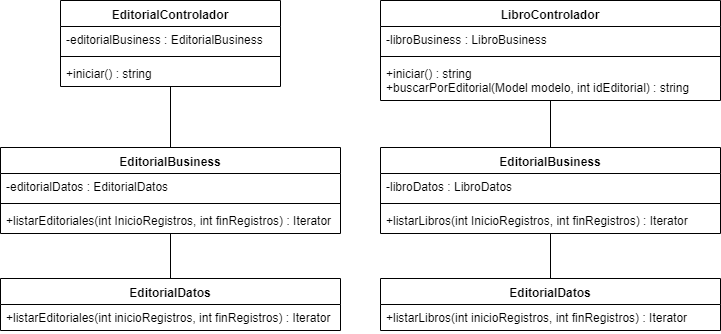

The diagram above was exported from draw.io. Its source (the exported page's mxGraphModel, read from the mxfile embedded in the PNG):
<mxGraphModel dx="840" dy="403" grid="1" gridSize="10" guides="1" tooltips="1" connect="1" arrows="1" fold="1" page="1" pageScale="1" pageWidth="827" pageHeight="1169" math="0" shadow="0">
  <root>
    <mxCell id="_S9P0We72gPsREVah9tW-0" />
    <mxCell id="_S9P0We72gPsREVah9tW-1" parent="_S9P0We72gPsREVah9tW-0" />
    <mxCell id="_S9P0We72gPsREVah9tW-2" value="EditorialDatos" style="swimlane;fontStyle=1;align=center;verticalAlign=top;childLayout=stackLayout;horizontal=1;startSize=26;horizontalStack=0;resizeParent=1;resizeParentMax=0;resizeLast=0;collapsible=1;marginBottom=0;" vertex="1" parent="_S9P0We72gPsREVah9tW-1">
      <mxGeometry x="20" y="430" width="340" height="52" as="geometry" />
    </mxCell>
    <mxCell id="_S9P0We72gPsREVah9tW-5" value="+listarEditoriales(int inicioRegistros, int finRegistros) : Iterator&#10;&#10;" style="text;strokeColor=none;fillColor=none;align=left;verticalAlign=top;spacingLeft=4;spacingRight=4;overflow=hidden;rotatable=0;points=[[0,0.5],[1,0.5]];portConstraint=eastwest;" vertex="1" parent="_S9P0We72gPsREVah9tW-2">
      <mxGeometry y="26" width="340" height="26" as="geometry" />
    </mxCell>
    <mxCell id="_S9P0We72gPsREVah9tW-30" style="edgeStyle=orthogonalEdgeStyle;rounded=0;orthogonalLoop=1;jettySize=auto;html=1;endArrow=none;endFill=0;" edge="1" parent="_S9P0We72gPsREVah9tW-1" source="_S9P0We72gPsREVah9tW-10" target="_S9P0We72gPsREVah9tW-2">
      <mxGeometry relative="1" as="geometry" />
    </mxCell>
    <mxCell id="_S9P0We72gPsREVah9tW-10" value="EditorialBusiness" style="swimlane;fontStyle=1;align=center;verticalAlign=top;childLayout=stackLayout;horizontal=1;startSize=26;horizontalStack=0;resizeParent=1;resizeParentMax=0;resizeLast=0;collapsible=1;marginBottom=0;" vertex="1" parent="_S9P0We72gPsREVah9tW-1">
      <mxGeometry x="20" y="299" width="340" height="86" as="geometry" />
    </mxCell>
    <mxCell id="_S9P0We72gPsREVah9tW-11" value="-editorialDatos : EditorialDatos" style="text;strokeColor=none;fillColor=none;align=left;verticalAlign=top;spacingLeft=4;spacingRight=4;overflow=hidden;rotatable=0;points=[[0,0.5],[1,0.5]];portConstraint=eastwest;" vertex="1" parent="_S9P0We72gPsREVah9tW-10">
      <mxGeometry y="26" width="340" height="26" as="geometry" />
    </mxCell>
    <mxCell id="_S9P0We72gPsREVah9tW-12" value="" style="line;strokeWidth=1;fillColor=none;align=left;verticalAlign=middle;spacingTop=-1;spacingLeft=3;spacingRight=3;rotatable=0;labelPosition=right;points=[];portConstraint=eastwest;" vertex="1" parent="_S9P0We72gPsREVah9tW-10">
      <mxGeometry y="52" width="340" height="8" as="geometry" />
    </mxCell>
    <mxCell id="_S9P0We72gPsREVah9tW-13" value="+listarEditoriales(int InicioRegistros, int finRegistros) : Iterator" style="text;strokeColor=none;fillColor=none;align=left;verticalAlign=top;spacingLeft=4;spacingRight=4;overflow=hidden;rotatable=0;points=[[0,0.5],[1,0.5]];portConstraint=eastwest;" vertex="1" parent="_S9P0We72gPsREVah9tW-10">
      <mxGeometry y="60" width="340" height="26" as="geometry" />
    </mxCell>
    <mxCell id="_S9P0We72gPsREVah9tW-29" style="edgeStyle=orthogonalEdgeStyle;rounded=0;orthogonalLoop=1;jettySize=auto;html=1;endArrow=none;endFill=0;" edge="1" parent="_S9P0We72gPsREVah9tW-1" source="_S9P0We72gPsREVah9tW-14" target="_S9P0We72gPsREVah9tW-10">
      <mxGeometry relative="1" as="geometry" />
    </mxCell>
    <mxCell id="_S9P0We72gPsREVah9tW-14" value="EditorialControlador" style="swimlane;fontStyle=1;align=center;verticalAlign=top;childLayout=stackLayout;horizontal=1;startSize=26;horizontalStack=0;resizeParent=1;resizeParentMax=0;resizeLast=0;collapsible=1;marginBottom=0;" vertex="1" parent="_S9P0We72gPsREVah9tW-1">
      <mxGeometry x="80" y="152" width="220" height="86" as="geometry" />
    </mxCell>
    <mxCell id="_S9P0We72gPsREVah9tW-15" value="-editorialBusiness : EditorialBusiness" style="text;strokeColor=none;fillColor=none;align=left;verticalAlign=top;spacingLeft=4;spacingRight=4;overflow=hidden;rotatable=0;points=[[0,0.5],[1,0.5]];portConstraint=eastwest;" vertex="1" parent="_S9P0We72gPsREVah9tW-14">
      <mxGeometry y="26" width="220" height="26" as="geometry" />
    </mxCell>
    <mxCell id="_S9P0We72gPsREVah9tW-16" value="" style="line;strokeWidth=1;fillColor=none;align=left;verticalAlign=middle;spacingTop=-1;spacingLeft=3;spacingRight=3;rotatable=0;labelPosition=right;points=[];portConstraint=eastwest;" vertex="1" parent="_S9P0We72gPsREVah9tW-14">
      <mxGeometry y="52" width="220" height="8" as="geometry" />
    </mxCell>
    <mxCell id="_S9P0We72gPsREVah9tW-17" value="+iniciar() : string" style="text;strokeColor=none;fillColor=none;align=left;verticalAlign=top;spacingLeft=4;spacingRight=4;overflow=hidden;rotatable=0;points=[[0,0.5],[1,0.5]];portConstraint=eastwest;" vertex="1" parent="_S9P0We72gPsREVah9tW-14">
      <mxGeometry y="60" width="220" height="26" as="geometry" />
    </mxCell>
    <mxCell id="_S9P0We72gPsREVah9tW-32" value="EditorialDatos" style="swimlane;fontStyle=1;align=center;verticalAlign=top;childLayout=stackLayout;horizontal=1;startSize=26;horizontalStack=0;resizeParent=1;resizeParentMax=0;resizeLast=0;collapsible=1;marginBottom=0;" vertex="1" parent="_S9P0We72gPsREVah9tW-1">
      <mxGeometry x="400" y="430" width="340" height="52" as="geometry" />
    </mxCell>
    <mxCell id="_S9P0We72gPsREVah9tW-33" value="+listarLibros(int inicioRegistros, int finRegistros) : Iterator&#10;&#10;" style="text;strokeColor=none;fillColor=none;align=left;verticalAlign=top;spacingLeft=4;spacingRight=4;overflow=hidden;rotatable=0;points=[[0,0.5],[1,0.5]];portConstraint=eastwest;" vertex="1" parent="_S9P0We72gPsREVah9tW-32">
      <mxGeometry y="26" width="340" height="26" as="geometry" />
    </mxCell>
    <mxCell id="_S9P0We72gPsREVah9tW-34" style="edgeStyle=orthogonalEdgeStyle;rounded=0;orthogonalLoop=1;jettySize=auto;html=1;endArrow=none;endFill=0;" edge="1" parent="_S9P0We72gPsREVah9tW-1" source="_S9P0We72gPsREVah9tW-35" target="_S9P0We72gPsREVah9tW-32">
      <mxGeometry relative="1" as="geometry" />
    </mxCell>
    <mxCell id="_S9P0We72gPsREVah9tW-35" value="EditorialBusiness" style="swimlane;fontStyle=1;align=center;verticalAlign=top;childLayout=stackLayout;horizontal=1;startSize=26;horizontalStack=0;resizeParent=1;resizeParentMax=0;resizeLast=0;collapsible=1;marginBottom=0;" vertex="1" parent="_S9P0We72gPsREVah9tW-1">
      <mxGeometry x="400" y="299" width="340" height="86" as="geometry" />
    </mxCell>
    <mxCell id="_S9P0We72gPsREVah9tW-36" value="-libroDatos : LibroDatos" style="text;strokeColor=none;fillColor=none;align=left;verticalAlign=top;spacingLeft=4;spacingRight=4;overflow=hidden;rotatable=0;points=[[0,0.5],[1,0.5]];portConstraint=eastwest;" vertex="1" parent="_S9P0We72gPsREVah9tW-35">
      <mxGeometry y="26" width="340" height="26" as="geometry" />
    </mxCell>
    <mxCell id="_S9P0We72gPsREVah9tW-37" value="" style="line;strokeWidth=1;fillColor=none;align=left;verticalAlign=middle;spacingTop=-1;spacingLeft=3;spacingRight=3;rotatable=0;labelPosition=right;points=[];portConstraint=eastwest;" vertex="1" parent="_S9P0We72gPsREVah9tW-35">
      <mxGeometry y="52" width="340" height="8" as="geometry" />
    </mxCell>
    <mxCell id="_S9P0We72gPsREVah9tW-38" value="+listarLibros(int InicioRegistros, int finRegistros) : Iterator" style="text;strokeColor=none;fillColor=none;align=left;verticalAlign=top;spacingLeft=4;spacingRight=4;overflow=hidden;rotatable=0;points=[[0,0.5],[1,0.5]];portConstraint=eastwest;" vertex="1" parent="_S9P0We72gPsREVah9tW-35">
      <mxGeometry y="60" width="340" height="26" as="geometry" />
    </mxCell>
    <mxCell id="_S9P0We72gPsREVah9tW-39" style="edgeStyle=orthogonalEdgeStyle;rounded=0;orthogonalLoop=1;jettySize=auto;html=1;endArrow=none;endFill=0;" edge="1" parent="_S9P0We72gPsREVah9tW-1" source="_S9P0We72gPsREVah9tW-40" target="_S9P0We72gPsREVah9tW-35">
      <mxGeometry relative="1" as="geometry" />
    </mxCell>
    <mxCell id="_S9P0We72gPsREVah9tW-40" value="LibroControlador" style="swimlane;fontStyle=1;align=center;verticalAlign=top;childLayout=stackLayout;horizontal=1;startSize=26;horizontalStack=0;resizeParent=1;resizeParentMax=0;resizeLast=0;collapsible=1;marginBottom=0;" vertex="1" parent="_S9P0We72gPsREVah9tW-1">
      <mxGeometry x="400" y="152" width="340" height="100" as="geometry" />
    </mxCell>
    <mxCell id="_S9P0We72gPsREVah9tW-41" value="-libroBusiness : LibroBusiness" style="text;strokeColor=none;fillColor=none;align=left;verticalAlign=top;spacingLeft=4;spacingRight=4;overflow=hidden;rotatable=0;points=[[0,0.5],[1,0.5]];portConstraint=eastwest;" vertex="1" parent="_S9P0We72gPsREVah9tW-40">
      <mxGeometry y="26" width="340" height="26" as="geometry" />
    </mxCell>
    <mxCell id="_S9P0We72gPsREVah9tW-42" value="" style="line;strokeWidth=1;fillColor=none;align=left;verticalAlign=middle;spacingTop=-1;spacingLeft=3;spacingRight=3;rotatable=0;labelPosition=right;points=[];portConstraint=eastwest;" vertex="1" parent="_S9P0We72gPsREVah9tW-40">
      <mxGeometry y="52" width="340" height="8" as="geometry" />
    </mxCell>
    <mxCell id="_S9P0We72gPsREVah9tW-43" value="+iniciar() : string&#10;+buscarPorEditorial(Model modelo, int idEditorial) : string&#10;" style="text;strokeColor=none;fillColor=none;align=left;verticalAlign=top;spacingLeft=4;spacingRight=4;overflow=hidden;rotatable=0;points=[[0,0.5],[1,0.5]];portConstraint=eastwest;" vertex="1" parent="_S9P0We72gPsREVah9tW-40">
      <mxGeometry y="60" width="340" height="40" as="geometry" />
    </mxCell>
  </root>
</mxGraphModel>